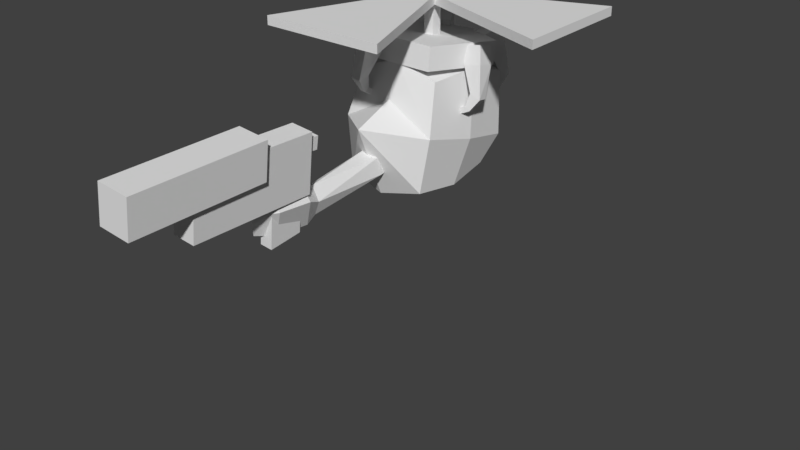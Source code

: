 # Source: headGun.blend  (saved by Blender 2.79.0; exported with 4.5.12 LTS)
import bpy
from mathutils import Matrix  # noqa: F401  (used for matrix-valued properties, if any)

bpy.ops.wm.read_factory_settings(use_empty=True)
scene = bpy.context.scene
scene.name = 'Scene'

# ---- collections
col_collection_1 = bpy.data.collections.new('Collection 1'); scene.collection.children.link(col_collection_1)

# ---- materials (node trees are filled in below, after node groups)
mat_material_002 = bpy.data.materials.new('Material.002')
mat_material_002.alpha_threshold = 0.0
mat_material_002.use_transparent_shadow = False
mat_material_002.roughness = 0.5

# ---- material node trees

# ---- world
world_world = bpy.data.worlds.new('World'); scene.world = world_world
world_world.color = (0.05088, 0.05088, 0.05088)
world_world.use_sun_shadow = False
world_world.sun_shadow_jitter_overblur = 0.0
world_world.cycles.sampling_method = 'MANUAL'

# ---- meshes
me_cylinder_001 = bpy.data.meshes.new('Cylinder.001')
me_cylinder_001.from_pydata([(6.94e-09, 0.9915, -0.3036), (7.13e-09, 1.012, 0.08286), (0.9511, 0.2827, -0.1215), (0.9511, 0.3368, 0.2423), (0.5878, -0.8275, -0.01599), (0.5878, -0.7734, 0.3478), (-0.5878, -0.8275, -0.01599), (-0.5878, -0.7734, 0.3478), (-0.9511, 0.2827, -0.1215), (-0.9511, 0.3368, 0.2423), (-0.09803, -0.06062, 0.2078), (-0.09803, -0.06062, 0.9029), (-0.09803, 0.1127, 0.2078), (-0.09803, 0.1127, 0.9029), (0.07528, -0.06062, 0.2078), (0.07528, -0.06062, 0.9029), (0.07528, 0.1127, 0.2078), (0.07528, 0.1127, 0.9029), (0.7924, -0.2312, -0.02146), (0.733, -0.1628, 0.2477), (0.7924, 0.04407, -0.09136), (0.733, 0.1124, 0.1778), (1.07, -0.2166, 0.03612), (1.011, -0.1482, 0.3053), (1.07, 0.05869, -0.03378), (1.011, 0.127, 0.2354), (0.9308, -0.1135, -0.4484), (0.9556, -0.2897, -0.4111), (1.099, -0.1042, -0.516), (1.124, -0.2804, -0.4787), (0.865, -0.2116, -0.6391), (0.8836, -0.3052, -0.6243), (0.9394, -0.2066, -0.7005), (0.958, -0.3002, -0.6856), (0.6874, -0.2261, -0.7118), (0.7079, -0.309, -0.707), (0.723, -0.2217, -0.7894), (0.7436, -0.3046, -0.7847), (0.5688, 0.7171, -0.1047), (0.5181, 0.6409, 0.1642), (0.3139, 0.8418, -0.1173), (0.2633, 0.7656, 0.1515), (0.6834, 0.9606, -0.01409), (0.6328, 0.8844, 0.2548), (0.4286, 1.085, -0.02674), (0.378, 1.009, 0.2421), (0.4666, 0.9691, -0.4806), (0.6394, 0.9128, -0.477), (0.522, 1.136, -0.5253), (0.6948, 1.08, -0.5217), (0.5001, 0.9065, -0.6934), (0.5935, 0.8823, -0.6957), (0.5196, 0.9866, -0.7436), (0.613, 0.9625, -0.7458), (0.4265, 0.7554, -0.7872), (0.51, 0.7393, -0.797), (0.4276, 0.8037, -0.8578), (0.5111, 0.7876, -0.8676), (-0.2495, 0.8386, -0.03687), (-0.2163, 0.7534, 0.232), (-0.4981, 0.702, -0.04951), (-0.465, 0.6168, 0.2193), (-0.3826, 1.073, 0.05373), (-0.3494, 0.9873, 0.3226), (-0.6312, 0.936, 0.04109), (-0.5981, 0.8507, 0.3099), (-0.5144, 0.9001, -0.4128), (-0.3689, 1.009, -0.4092), (-0.6192, 1.042, -0.4575), (-0.4737, 1.151, -0.4539), (-0.4439, 0.8915, -0.6256), (-0.3703, 0.954, -0.6278), (-0.4982, 0.9536, -0.6758), (-0.4246, 1.016, -0.678), (-0.3627, 0.7444, -0.7194), (-0.3015, 0.8033, -0.7292), (-0.4016, 0.7731, -0.79), (-0.3403, 0.832, -0.7997), (-0.4918, -0.8027, 0.1522), (-0.4522, -0.7202, 0.421), (-0.2221, -0.8908, 0.1395), (-0.1826, -0.8083, 0.4084), (-0.5715, -1.06, 0.2428), (-0.532, -0.9772, 0.5116), (-0.3019, -1.148, 0.2301), (-0.2623, -1.065, 0.499), (-0.3556, -1.038, -0.2238), (-0.5346, -1.006, -0.2201), (-0.3873, -1.211, -0.2685), (-0.5662, -1.18, -0.2648), (-0.3975, -0.9807, -0.4366), (-0.4934, -0.9697, -0.4388), (-0.4057, -1.063, -0.4868), (-0.5016, -1.052, -0.489), (-0.3456, -0.8209, -0.5304), (-0.4305, -0.8165, -0.5401), (-0.34, -0.8689, -0.601), (-0.4249, -0.8645, -0.6107)], [], [(0, 1, 3, 2), (2, 3, 5, 4), (4, 5, 7, 6), (3, 1, 9, 7, 5), (6, 7, 9, 8), (8, 9, 1, 0), (0, 2, 4, 6, 8), (10, 11, 13, 12), (12, 13, 17, 16), (16, 17, 15, 14), (14, 15, 11, 10), (17, 13, 11, 15), (18, 19, 21, 20), (20, 21, 25, 24), (24, 25, 23, 22), (22, 23, 19, 18), (22, 18, 27, 29), (25, 21, 19, 23), (29, 27, 31, 33), (20, 24, 28, 26), (18, 20, 26, 27), (24, 22, 29, 28), (30, 32, 36, 34), (26, 28, 32, 30), (28, 29, 33, 32), (27, 26, 30, 31), (34, 36, 37, 35), (32, 33, 37, 36), (31, 30, 34, 35), (33, 31, 35, 37), (38, 39, 41, 40), (40, 41, 45, 44), (44, 45, 43, 42), (42, 43, 39, 38), (42, 38, 47, 49), (45, 41, 39, 43), (49, 47, 51, 53), (40, 44, 48, 46), (38, 40, 46, 47), (44, 42, 49, 48), (50, 52, 56, 54), (46, 48, 52, 50), (48, 49, 53, 52), (47, 46, 50, 51), (54, 56, 57, 55), (52, 53, 57, 56), (51, 50, 54, 55), (53, 51, 55, 57), (58, 59, 61, 60), (60, 61, 65, 64), (64, 65, 63, 62), (62, 63, 59, 58), (62, 58, 67, 69), (65, 61, 59, 63), (69, 67, 71, 73), (60, 64, 68, 66), (58, 60, 66, 67), (64, 62, 69, 68), (70, 72, 76, 74), (66, 68, 72, 70), (68, 69, 73, 72), (67, 66, 70, 71), (74, 76, 77, 75), (72, 73, 77, 76), (71, 70, 74, 75), (73, 71, 75, 77), (78, 79, 81, 80), (80, 81, 85, 84), (84, 85, 83, 82), (82, 83, 79, 78), (82, 78, 87, 89), (85, 81, 79, 83), (89, 87, 91, 93), (80, 84, 88, 86), (78, 80, 86, 87), (84, 82, 89, 88), (90, 92, 96, 94), (86, 88, 92, 90), (88, 89, 93, 92), (87, 86, 90, 91), (94, 96, 97, 95), (92, 93, 97, 96), (91, 90, 94, 95), (93, 91, 95, 97)])
_uv = me_cylinder_001.uv_layers.new(name='UVMap')
_uv.uv.foreach_set('vector', [0.1088, 0.9891, 0.1089, 0.9397, 0.2702, 0.9397, 0.2702, 0.9891, 0.1088, 0.9891, 0.1089, 0.9397, 0.2702, 0.9397, 0.2702, 0.9891, 0.1088, 0.9891, 0.1089, 0.9397, 0.2702, 0.9397, 0.2702, 0.9891, 0.007661, 0.9411, 0.05537, 0.9083, 0.09982, 0.9416, 0.08011, 0.995, 0.02315, 0.9947, 0.2702, 0.9397, 0.2702, 0.9891, 0.1088, 0.9891, 0.1089, 0.9397, 0.1088, 0.9891, 0.1089, 0.9397, 0.2702, 0.9397, 0.2702, 0.9891, 0.05537, 0.9083, 0.09982, 0.9416, 0.08011, 0.995, 0.02315, 0.9947, 0.007661, 0.9411, 0.09357, 0.9102, 0.168, 0.9102, 0.168, 0.9281, 0.09353, 0.9281, 0.168, 0.9281, 0.09475, 0.9281, 0.09483, 0.9102, 0.168, 0.9102, 0.09326, 0.9102, 0.168, 0.9102, 0.1677, 0.9273, 0.093, 0.9273, 0.09357, 0.9102, 0.1681, 0.9102, 0.1681, 0.9281, 0.09362, 0.9281, 0.1816, 0.9086, 0.2002, 0.9086, 0.2004, 0.9264, 0.1818, 0.9264, 0.9917, 0.941, 0.9917, 0.9885, 0.9452, 0.9885, 0.9452, 0.941, 0.9452, 0.941, 0.9452, 0.9885, 0.9909, 0.9877, 0.9917, 0.941, 0.9917, 0.941, 0.9917, 0.9885, 0.9452, 0.9885, 0.9452, 0.941, 0.9917, 0.941, 0.9911, 0.9879, 0.9452, 0.9885, 0.9452, 0.941, 0.9917, 0.941, 0.9452, 0.941, 0.9452, 0.8558, 0.9917, 0.8558, 0.8767, 0.9378, 0.9222, 0.9386, 0.9222, 0.986, 0.8767, 0.9851, 0.9917, 0.8558, 0.9452, 0.8558, 0.9452, 0.8122, 0.9917, 0.8122, 0.9452, 0.941, 0.9917, 0.941, 0.9917, 0.8558, 0.9452, 0.8558, 0.9917, 0.941, 0.9452, 0.941, 0.9452, 0.8558, 0.9917, 0.8558, 0.9917, 0.941, 0.9452, 0.941, 0.9452, 0.8558, 0.9917, 0.8558, 0.9452, 0.8122, 0.9917, 0.8122, 0.9917, 0.7767, 0.9452, 0.7766, 0.9452, 0.8558, 0.9917, 0.8558, 0.9917, 0.8122, 0.9452, 0.8122, 0.9917, 0.8558, 0.9452, 0.8558, 0.9452, 0.8122, 0.9917, 0.8122, 0.9917, 0.8558, 0.9452, 0.8558, 0.9452, 0.8122, 0.9917, 0.8122, 0.8767, 0.9378, 0.9222, 0.9386, 0.9222, 0.986, 0.8767, 0.9851, 0.9917, 0.8122, 0.9452, 0.8122, 0.9452, 0.7766, 0.9917, 0.7767, 0.9917, 0.8122, 0.9452, 0.8122, 0.9452, 0.7766, 0.9917, 0.7767, 0.9917, 0.8122, 0.9452, 0.8122, 0.9452, 0.7766, 0.9917, 0.7767, 0.9917, 0.941, 0.9917, 0.9885, 0.9452, 0.9885, 0.9452, 0.941, 0.9452, 0.941, 0.9452, 0.9885, 0.9909, 0.9877, 0.9917, 0.941, 0.9917, 0.941, 0.9917, 0.9885, 0.9452, 0.9885, 0.9452, 0.941, 0.9917, 0.941, 0.9911, 0.9879, 0.9452, 0.9885, 0.9452, 0.941, 0.9917, 0.941, 0.9452, 0.941, 0.9452, 0.8558, 0.9917, 0.8558, 0.8767, 0.9378, 0.9222, 0.9386, 0.9222, 0.986, 0.8767, 0.9851, 0.9917, 0.8558, 0.9452, 0.8558, 0.9452, 0.8122, 0.9917, 0.8122, 0.9452, 0.941, 0.9917, 0.941, 0.9917, 0.8558, 0.9452, 0.8558, 0.9917, 0.941, 0.9452, 0.941, 0.9452, 0.8558, 0.9917, 0.8558, 0.9917, 0.941, 0.9452, 0.941, 0.9452, 0.8558, 0.9917, 0.8558, 0.9452, 0.8122, 0.9917, 0.8122, 0.9917, 0.7767, 0.9452, 0.7766, 0.9452, 0.8558, 0.9917, 0.8558, 0.9917, 0.8122, 0.9452, 0.8122, 0.9917, 0.8558, 0.9452, 0.8558, 0.9452, 0.8122, 0.9917, 0.8122, 0.9917, 0.8558, 0.9452, 0.8558, 0.9452, 0.8122, 0.9917, 0.8122, 0.8767, 0.9378, 0.9222, 0.9386, 0.9222, 0.986, 0.8767, 0.9851, 0.9917, 0.8122, 0.9452, 0.8122, 0.9452, 0.7766, 0.9917, 0.7767, 0.9917, 0.8122, 0.9452, 0.8122, 0.9452, 0.7766, 0.9917, 0.7767, 0.9917, 0.8122, 0.9452, 0.8122, 0.9452, 0.7766, 0.9917, 0.7767, 0.9917, 0.941, 0.9917, 0.9885, 0.9452, 0.9885, 0.9452, 0.941, 0.9452, 0.941, 0.9452, 0.9885, 0.9909, 0.9877, 0.9917, 0.941, 0.9917, 0.941, 0.9917, 0.9885, 0.9452, 0.9885, 0.9452, 0.941, 0.9917, 0.941, 0.9911, 0.9879, 0.9452, 0.9885, 0.9452, 0.941, 0.9917, 0.941, 0.9452, 0.941, 0.9452, 0.8558, 0.9917, 0.8558, 0.8767, 0.9378, 0.9222, 0.9386, 0.9222, 0.986, 0.8767, 0.9851, 0.9917, 0.8558, 0.9452, 0.8558, 0.9452, 0.8122, 0.9917, 0.8122, 0.9452, 0.941, 0.9917, 0.941, 0.9917, 0.8558, 0.9452, 0.8558, 0.9917, 0.941, 0.9452, 0.941, 0.9452, 0.8558, 0.9917, 0.8558, 0.9917, 0.941, 0.9452, 0.941, 0.9452, 0.8558, 0.9917, 0.8558, 0.9452, 0.8122, 0.9917, 0.8122, 0.9917, 0.7767, 0.9452, 0.7766, 0.9452, 0.8558, 0.9917, 0.8558, 0.9917, 0.8122, 0.9452, 0.8122, 0.9917, 0.8558, 0.9452, 0.8558, 0.9452, 0.8122, 0.9917, 0.8122, 0.9917, 0.8558, 0.9452, 0.8558, 0.9452, 0.8122, 0.9917, 0.8122, 0.8767, 0.9378, 0.9222, 0.9386, 0.9222, 0.986, 0.8767, 0.9851, 0.9917, 0.8122, 0.9452, 0.8122, 0.9452, 0.7766, 0.9917, 0.7767, 0.9917, 0.8122, 0.9452, 0.8122, 0.9452, 0.7766, 0.9917, 0.7767, 0.9917, 0.8122, 0.9452, 0.8122, 0.9452, 0.7766, 0.9917, 0.7767, 0.9917, 0.941, 0.9917, 0.9885, 0.9452, 0.9885, 0.9452, 0.941, 0.9452, 0.941, 0.9452, 0.9885, 0.9909, 0.9877, 0.9917, 0.941, 0.9917, 0.941, 0.9917, 0.9885, 0.9452, 0.9885, 0.9452, 0.941, 0.9917, 0.941, 0.9911, 0.9879, 0.9452, 0.9885, 0.9452, 0.941, 0.9917, 0.941, 0.9452, 0.941, 0.9452, 0.8558, 0.9917, 0.8558, 0.8767, 0.9378, 0.9222, 0.9386, 0.9222, 0.986, 0.8767, 0.9851, 0.9917, 0.8558, 0.9452, 0.8558, 0.9452, 0.8122, 0.9917, 0.8122, 0.9452, 0.941, 0.9917, 0.941, 0.9917, 0.8558, 0.9452, 0.8558, 0.9917, 0.941, 0.9452, 0.941, 0.9452, 0.8558, 0.9917, 0.8558, 0.9917, 0.941, 0.9452, 0.941, 0.9452, 0.8558, 0.9917, 0.8558, 0.9452, 0.8122, 0.9917, 0.8122, 0.9917, 0.7767, 0.9452, 0.7766, 0.9452, 0.8558, 0.9917, 0.8558, 0.9917, 0.8122, 0.9452, 0.8122, 0.9917, 0.8558, 0.9452, 0.8558, 0.9452, 0.8122, 0.9917, 0.8122, 0.9917, 0.8558, 0.9452, 0.8558, 0.9452, 0.8122, 0.9917, 0.8122, 0.8767, 0.9378, 0.9222, 0.9386, 0.9222, 0.986, 0.8767, 0.9851, 0.9917, 0.8122, 0.9452, 0.8122, 0.9452, 0.7766, 0.9917, 0.7767, 0.9917, 0.8122, 0.9452, 0.8122, 0.9452, 0.7766, 0.9917, 0.7767, 0.9917, 0.8122, 0.9452, 0.8122, 0.9452, 0.7766, 0.9917, 0.7767])
me_cylinder_001.materials.append(mat_material_002)
me_cylinder_001.use_remesh_preserve_volume = False
me_cylinder_001.use_remesh_preserve_attributes = False
me_cylinder_001.use_mirror_vertex_groups = False
me_cylinder_001.update()
me_cylinder = bpy.data.meshes.new('Cylinder')
me_cylinder.from_pydata([(0.141, 0.141, 0.07316), (0.141, 0.141, -0.07316), (0.141, -0.141, 0.07316), (0.141, -0.141, -0.07316), (-0.141, 0.141, 0.07316), (-0.141, 0.141, -0.07316), (-0.141, -0.141, 0.07316), (-0.141, -0.141, -0.07316), (1.002, -2.427, 0.06951), (-1.002, -2.427, 0.06951), (-1.002, -2.427, -0.06951), (1.002, -2.427, -0.06951), (-2.427, 1.002, 0.06951), (-2.427, 1.002, -0.06951), (-2.427, -1.002, 0.06951), (-2.427, -1.002, -0.06951), (1.002, 2.427, 0.06951), (1.002, 2.427, -0.06951), (-1.002, 2.427, 0.06951), (-1.002, 2.427, -0.06951), (2.427, -1.002, 0.06951), (2.427, -1.002, -0.06951), (2.427, 1.002, 0.06951), (2.427, 1.002, -0.06951)], [], [(0, 4, 6, 2), (5, 1, 3, 7), (3, 2, 8, 11), (3, 1, 23, 21), (1, 5, 19, 17), (5, 7, 15, 13), (11, 8, 9, 10), (2, 6, 9, 8), (7, 3, 11, 10), (6, 7, 10, 9), (15, 14, 12, 13), (6, 4, 12, 14), (7, 6, 14, 15), (4, 5, 13, 12), (19, 18, 16, 17), (0, 1, 17, 16), (5, 4, 18, 19), (4, 0, 16, 18), (23, 22, 20, 21), (2, 3, 21, 20), (1, 0, 22, 23), (0, 2, 20, 22)])
_uv = me_cylinder.uv_layers.new(name='UVMap')
_uv.uv.foreach_set('vector', [0.202, 0.8712, 0.2019, 0.8944, 0.1787, 0.8943, 0.1788, 0.8711, 0.2019, 0.8944, 0.202, 0.8712, 0.1788, 0.8711, 0.1787, 0.8943, 0.8415, 0.005079, 0.8415, 0.01477, 0.8985, 0.01453, 0.8985, 0.005321, 0.202, 0.8712, 0.2019, 0.8944, 0.3898, 0.8944, 0.3897, 0.871, 0.202, 0.8712, 0.2019, 0.8944, 0.3898, 0.8944, 0.3897, 0.871, 0.202, 0.8712, 0.2019, 0.8944, 0.3898, 0.8944, 0.3897, 0.871, 0.8985, 0.005321, 0.8985, 0.01453, 0.7658, 0.01453, 0.7658, 0.005321, 0.2019, 0.8944, 0.202, 0.8712, 0.3897, 0.871, 0.3898, 0.8944, 0.202, 0.8712, 0.2019, 0.8944, 0.3898, 0.8944, 0.3897, 0.871, 0.8228, 0.01477, 0.8228, 0.005079, 0.7658, 0.005321, 0.7658, 0.01453, 0.6714, 0.005321, 0.6714, 0.01453, 0.6714, 0.01453, 0.6714, 0.005321, 0.2019, 0.8944, 0.202, 0.8712, 0.3897, 0.871, 0.3898, 0.8944, 0.8228, 0.005079, 0.8228, 0.01477, 0.6714, 0.01453, 0.6714, 0.005321, 0.8228, 0.01477, 0.8228, 0.005079, 0.6714, 0.005321, 0.6714, 0.01453, 0.7658, 0.005321, 0.7658, 0.01453, 0.8985, 0.01453, 0.8985, 0.005321, 0.8415, 0.01477, 0.8415, 0.005079, 0.8985, 0.005321, 0.8985, 0.01453, 0.8228, 0.005079, 0.8228, 0.01477, 0.7658, 0.01453, 0.7658, 0.005321, 0.2019, 0.8944, 0.202, 0.8712, 0.3897, 0.871, 0.3898, 0.8944, 0.9929, 0.005321, 0.9929, 0.01453, 0.9929, 0.01453, 0.9929, 0.005321, 0.8415, 0.01477, 0.8415, 0.005079, 0.9929, 0.005321, 0.9929, 0.01453, 0.8415, 0.005079, 0.8415, 0.01477, 0.9929, 0.01453, 0.9929, 0.005321, 0.2019, 0.8944, 0.202, 0.8712, 0.3897, 0.871, 0.3898, 0.8944])
me_cylinder.materials.append(mat_material_002)
me_cylinder.use_remesh_preserve_volume = False
me_cylinder.use_remesh_preserve_attributes = False
me_cylinder.use_mirror_vertex_groups = False
me_cylinder.update()
me_cube_002 = bpy.data.meshes.new('Cube.002')
me_cube_002.from_pydata([(-0.1345, -1.186, -0.4795), (-0.03992, -1.167, 0.4898), (-0.1396, 0.8908, -0.5317), (-0.04713, 0.8938, 0.4159), (0.2352, -1.186, -0.5156), (0.3297, -1.167, 0.4537), (0.2301, 0.8908, -0.5678), (0.3225, 0.8938, 0.3798), (-0.122, 0.2546, -1.201), (-0.05255, 0.2485, -0.4897), (-0.1165, 0.8049, -1.146), (-0.04711, 0.7988, -0.4339), (0.08417, 0.2546, -1.222), (0.1536, 0.2485, -0.5098), (0.08961, 0.8049, -1.166), (0.1591, 0.7988, -0.454), (0.02037, 0.8598, 0.07322), (0.04065, 0.8706, 0.281), (0.01932, 1.069, 0.06246), (0.0396, 1.079, 0.2702), (0.2284, 0.8598, 0.05292), (0.2487, 0.8706, 0.2607), (0.2274, 1.069, 0.04216), (0.2477, 1.079, 0.2499), (-0.1493, -2.227, 0.04561), (-0.09044, -2.215, 0.6487), (-0.1504, -0.02197, 0.03392), (-0.09158, -0.01036, 0.637), (0.3712, -2.227, -0.005177), (0.43, -2.215, 0.5979), (0.3701, -0.02197, -0.01686), (0.4289, -0.01036, 0.5863), (-0.656, 4.702, 0.3004), (0.8104, 4.54, -0.6674), (0.8104, 2.802, -0.2241), (0.01214, 4.637, -0.7012), (0.01214, 2.146, -0.06557), (0.01214, 4.326, -1.248), (0.01214, 4.843, 0.4734), (0.01214, 2.63, -1.245), (0.01214, 3.022, 0.7507), (0.6816, 4.702, 0.3004), (0.6748, 4.272, -1.112), (0.6816, 3.069, 0.5491), (0.6748, 2.751, -1.109), (0.1516, 1.142, -0.7987), (0.0469, 1.166, -1.04), (0.156, 2.496, -0.5473), (0.1648, 2.42, -0.5353), (0.1964, 2.549, -0.8057), (0.2075, 2.42, -0.8136), (-0.04204, 2.573, -0.9232), (-0.04405, 2.42, -0.9402), (-0.2299, 2.535, -0.7375), (-0.2422, 2.42, -0.7401), (-0.1075, 2.487, -0.5051), (-0.1131, 2.42, -0.4898), (-0.1398, 1.184, -0.9714), (-0.1504, 1.171, -0.6876), (0.02968, 1.145, -0.5809), (0.2422, 0.8882, -0.6812), (0.03298, 0.8405, -0.3106), (-0.2757, 0.9118, -0.4853), (-0.2583, 1.004, -1.007), (0.06179, 0.989, -1.128), (0.2076, 0.3326, -0.6479), (-0.001637, 0.2849, -0.2774), (-0.3103, 0.3562, -0.452), (-0.2929, 0.4479, -0.9738), (0.02717, 0.4334, -1.095), (0.0215, -0.02398, -0.6246), (-0.09181, 0.1032, -1.005), (0.9028, 3.668, -0.4541), (0.01214, 3.933, 0.6744), (0.01214, 3.478, -1.36), (0.7592, 3.909, 0.5791), (0.7516, 3.491, -1.195), (-0.7849, 2.802, -0.2241), (-0.7849, 4.54, -0.6674), (0.01214, 2.837, 0.2009), (-0.6493, 4.272, -1.112), (-0.656, 3.069, 0.5491), (-0.6493, 2.751, -1.109), (-0.8773, 3.668, -0.4541), (-0.7336, 3.909, 0.5791), (-0.7261, 3.491, -1.195)], [], [(0, 1, 3, 2), (2, 3, 7, 6), (6, 7, 5, 4), (4, 5, 1, 0), (2, 6, 4, 0), (7, 3, 1, 5), (8, 9, 11, 10), (10, 11, 15, 14), (14, 15, 13, 12), (12, 13, 9, 8), (10, 14, 12, 8), (16, 17, 19, 18), (18, 19, 23, 22), (22, 23, 21, 20), (20, 21, 17, 16), (18, 22, 20, 16), (23, 19, 17, 21), (24, 25, 27, 26), (26, 27, 31, 30), (30, 31, 29, 28), (28, 29, 25, 24), (26, 30, 28, 24), (31, 27, 25, 29), (44, 34, 36, 39), (83, 77, 81, 84), (80, 85, 83, 78), (76, 72, 34, 44), (37, 35, 33, 42), (74, 39, 82, 85), (75, 73, 40, 43), (82, 39, 36, 77), (34, 43, 40, 79), (35, 78, 32, 38), (46, 45, 60, 64), (54, 52, 57, 58), (47, 48, 50, 49), (45, 59, 61, 60), (50, 48, 45, 46), (49, 50, 52, 51), (59, 58, 62, 61), (52, 50, 46, 57), (51, 52, 54, 53), (56, 54, 58, 59), (48, 56, 59, 45), (53, 54, 56, 55), (57, 46, 64, 63), (63, 64, 69, 68), (55, 56, 48, 47), (58, 57, 63, 62), (69, 65, 70, 71), (61, 62, 67, 66), (64, 60, 65, 69), (62, 63, 68, 67), (60, 61, 66, 65), (67, 68, 71, 70), (65, 66, 70), (68, 69, 71), (66, 67, 70), (85, 82, 77, 83), (74, 76, 44, 39), (79, 77, 36), (72, 75, 43, 34), (35, 38, 41, 33), (77, 79, 40, 81), (78, 83, 84, 32), (33, 41, 75, 72), (37, 42, 76, 74), (84, 81, 40, 73), (37, 80, 78, 35), (41, 38, 73, 75), (32, 84, 73, 38), (42, 33, 72, 76), (37, 74, 85, 80), (79, 36, 34)])
_uv = me_cube_002.uv_layers.new(name='UVMap')
_uv.uv.foreach_set('vector', [0.4347, 0.7603, 0.434, 0.9502, 0.8399, 0.9499, 0.8397, 0.7595, 0.3352, 0.4605, 0.3287, 0.5042, 0.3287, 0.5042, 0.3352, 0.4605, 0.8397, 0.7595, 0.8399, 0.9499, 0.434, 0.9502, 0.4347, 0.7603, 0.39, 0.4685, 0.39, 0.4883, 0.3787, 0.4883, 0.3787, 0.4685, 0.3787, 0.455, 0.39, 0.455, 0.39, 0.4685, 0.3787, 0.4685, 0.39, 0.5018, 0.3787, 0.5018, 0.3787, 0.4883, 0.39, 0.4883, 0.8558, 0.6166, 0.8557, 0.7552, 0.9636, 0.7539, 0.9636, 0.6152, 0.344, 0.4891, 0.344, 0.5037, 0.3377, 0.5037, 0.3377, 0.4891, 0.9636, 0.6152, 0.9636, 0.7539, 0.8557, 0.7552, 0.8558, 0.6166, 0.3377, 0.4854, 0.3377, 0.4708, 0.344, 0.4708, 0.344, 0.4854, 0.344, 0.4891, 0.3377, 0.4891, 0.3377, 0.4854, 0.344, 0.4854, 0.8782, 0.785, 0.8783, 0.8257, 0.9191, 0.8257, 0.919, 0.7849, 0.344, 0.4765, 0.344, 0.4722, 0.3504, 0.4722, 0.3504, 0.4765, 0.919, 0.7849, 0.9191, 0.8257, 0.8783, 0.8257, 0.8782, 0.785, 0.3289, 0.4611, 0.3274, 0.4878, 0.3274, 0.4878, 0.3289, 0.4611, 0.344, 0.4765, 0.3504, 0.4765, 0.3504, 0.4778, 0.344, 0.4778, 0.3504, 0.4722, 0.344, 0.4722, 0.344, 0.4708, 0.3504, 0.4708, 0.8537, 0.4719, 0.9719, 0.47, 0.9711, 0.04017, 0.853, 0.04201, 0.352, 0.455, 0.3644, 0.455, 0.3644, 0.4708, 0.352, 0.4708, 0.853, 0.04201, 0.9711, 0.04017, 0.9719, 0.47, 0.8537, 0.4719, 0.8576, 0.5065, 0.9668, 0.5065, 0.9668, 0.6007, 0.8576, 0.6007, 0.352, 0.455, 0.352, 0.4708, 0.3377, 0.4708, 0.3377, 0.455, 0.3644, 0.4708, 0.3644, 0.455, 0.3787, 0.455, 0.3787, 0.4708, 0.2845, 0.0946, 0.3372, 0.3255, 0.02578, 0.3674, 0.02576, 0.06038, 0.4534, 0.2365, 0.3645, 0.2645, 0.3841, 0.3502, 0.4631, 0.3347, 0.5347, 0.1631, 0.4576, 0.1664, 0.4534, 0.2365, 0.533, 0.2131, 0.4574, 0.1664, 0.4532, 0.2365, 0.3643, 0.2644, 0.3754, 0.1651, 0.6421, 0.1291, 0.653, 0.191, 0.5329, 0.2131, 0.5345, 0.1631, 0.4679, 0.05025, 0.3815, 0.05308, 0.3756, 0.1651, 0.4576, 0.1664, 0.4629, 0.3347, 0.5013, 0.4362, 0.4186, 0.4524, 0.3839, 0.3502, 0.2845, 0.0946, 0.02576, 0.06038, 0.02578, 0.3674, 0.3372, 0.3255, 0.3372, 0.3255, 0.2871, 0.5278, 0.02848, 0.5818, 0.02756, 0.438, 0.653, 0.191, 0.533, 0.2131, 0.547, 0.3145, 0.663, 0.3261, 0.3529, 0.692, 0.3353, 0.6469, 0.4023, 0.6029, 0.3931, 0.6785, 0.75, 0.6325, 0.6803, 0.6142, 0.7101, 0.4464, 0.7611, 0.3921, 0.009348, 0.7232, 0.09488, 0.6961, 0.105, 0.7391, 0.00893, 0.7771, 0.3353, 0.6469, 0.2978, 0.606, 0.4467, 0.5064, 0.4023, 0.6029, 0.105, 0.7391, 0.09488, 0.6961, 0.3353, 0.6469, 0.3529, 0.692, 0.00893, 0.7771, 0.105, 0.7391, 0.1546, 0.7999, 0.05385, 0.8399, 0.8128, 0.3754, 0.7611, 0.3921, 0.7583, 0.2645, 0.8233, 0.2115, 0.1546, 0.7999, 0.105, 0.7391, 0.3529, 0.692, 0.3533, 0.7436, 0.6797, 0.7079, 0.6803, 0.6142, 0.75, 0.6325, 0.7498, 0.7195, 0.8051, 0.619, 0.75, 0.6325, 0.7611, 0.3921, 0.8128, 0.3754, 0.09488, 0.6961, 0.148, 0.602, 0.2978, 0.606, 0.3353, 0.6469, 0.7498, 0.7195, 0.75, 0.6325, 0.8051, 0.619, 0.8065, 0.7064, 0.3533, 0.7436, 0.3529, 0.692, 0.3931, 0.6785, 0.4421, 0.746, 0.4421, 0.746, 0.3931, 0.6785, 0.4884, 0.6427, 0.5888, 0.6954, 0.05717, 0.631, 0.148, 0.602, 0.09488, 0.6961, 0.009348, 0.7232, 0.7611, 0.3921, 0.7101, 0.4464, 0.6962, 0.3789, 0.7583, 0.2645, 0.4884, 0.6427, 0.4883, 0.5703, 0.674, 0.5045, 0.5976, 0.623, 0.8233, 0.2115, 0.7583, 0.2645, 0.7516, 0.2072, 0.8078, 0.1185, 0.3931, 0.6785, 0.4023, 0.6029, 0.4883, 0.5703, 0.4884, 0.6427, 0.7583, 0.2645, 0.6962, 0.3789, 0.6882, 0.2774, 0.7516, 0.2072, 0.4023, 0.6029, 0.4467, 0.5064, 0.5907, 0.4511, 0.4883, 0.5703, 0.7516, 0.2072, 0.6882, 0.2774, 0.6819, 0.1524, 0.7503, 0.04676, 0.4883, 0.5703, 0.5907, 0.4511, 0.674, 0.5045, 0.5888, 0.6954, 0.4884, 0.6427, 0.5976, 0.623, 0.8078, 0.1185, 0.7516, 0.2072, 0.7503, 0.04676, 0.4576, 0.1664, 0.3756, 0.1651, 0.3645, 0.2645, 0.4534, 0.2365, 0.4677, 0.05006, 0.4574, 0.1664, 0.3754, 0.1651, 0.3813, 0.05288, 0.02756, 0.438, 0.3372, 0.3255, 0.02578, 0.3674, 0.4532, 0.2365, 0.4629, 0.3347, 0.3839, 0.3502, 0.3643, 0.2644, 0.653, 0.191, 0.663, 0.3261, 0.5467, 0.3145, 0.5329, 0.2131, 0.3372, 0.3255, 0.02756, 0.438, 0.02848, 0.5818, 0.2871, 0.5278, 0.533, 0.2131, 0.4534, 0.2365, 0.4631, 0.3347, 0.547, 0.3145, 0.5329, 0.2131, 0.5467, 0.3145, 0.4629, 0.3347, 0.4532, 0.2365, 0.5486, 0.05176, 0.5345, 0.1631, 0.4574, 0.1664, 0.4677, 0.05006, 0.4631, 0.3347, 0.3841, 0.3502, 0.4188, 0.4522, 0.5015, 0.436, 0.6421, 0.1291, 0.5347, 0.1631, 0.533, 0.2131, 0.653, 0.191, 0.5467, 0.3145, 0.5846, 0.4173, 0.5013, 0.4362, 0.4629, 0.3347, 0.547, 0.3145, 0.4631, 0.3347, 0.5015, 0.436, 0.5848, 0.4171, 0.5345, 0.1631, 0.5329, 0.2131, 0.4532, 0.2365, 0.4574, 0.1664, 0.5487, 0.05195, 0.4679, 0.05025, 0.4576, 0.1664, 0.5347, 0.1631, 0.02756, 0.438, 0.02578, 0.3674, 0.3372, 0.3255])
me_cube_002.materials.append(mat_material_002)
me_cube_002.use_remesh_preserve_volume = False
me_cube_002.use_remesh_preserve_attributes = False
me_cube_002.use_mirror_vertex_groups = False
me_cube_002.update()
arm_armature = bpy.data.armatures.new('Armature')  # bones are not reproduced

# ---- objects
ob_mechanism = bpy.data.objects.new('mechanism', me_cylinder_001)
ob_helicopter = bpy.data.objects.new('helicopter', me_cylinder)
ob_armature = bpy.data.objects.new('Armature', arm_armature)
ob_flyinghead = bpy.data.objects.new('flyingHead', me_cube_002)

# ---- transforms, parenting, visibility, modifiers, constraints
ob_mechanism.location = (0.0, 0.2496, 1.034)
ob_mechanism.lineart.crease_threshold = 0.0
ob_helicopter.location = (0.0, 0.2767, 1.838)
ob_helicopter.lineart.crease_threshold = 0.0
ob_armature.location = (0.0, 0.0, 0.0)
ob_armature.show_in_front = True
ob_armature.lineart.crease_threshold = 0.0
ob_flyinghead.parent = ob_armature
ob_flyinghead.location = (-0.01214, -3.579, 0.3071)
ob_flyinghead.lineart.crease_threshold = 0.0
_vg = ob_flyinghead.vertex_groups.new(name='Bone')
_vg.add([32, 33, 34, 35, 36, 37, 38, 39, 40, 41, 42, 43, 44, 47, 49, 51, 53, 55, 72, 73, 74, 75, 76, 77, 78, 79, 80, 81, 82, 83, 84, 85], 1.0, 'REPLACE')
_vg = ob_flyinghead.vertex_groups.new(name='Bone.001')
_vg.add([45, 46, 48, 50, 52, 54, 56, 57, 58, 59], 1.0, 'REPLACE')
_vg = ob_flyinghead.vertex_groups.new(name='Bone.002')
_vg.add([0, 1, 2, 3, 4, 5, 6, 7, 8, 9, 10, 11, 12, 13, 14, 15, 16, 17, 18, 19, 20, 21, 22, 23, 24, 25, 26, 27, 28, 29, 30, 31, 60, 61, 62, 63, 64, 65, 66, 67, 68, 69, 70, 71], 1.0, 'REPLACE')
_m = ob_flyinghead.modifiers.new('Armature', 'ARMATURE')
_m.object = ob_armature

# ---- collection membership
col_collection_1.objects.link(ob_mechanism)
col_collection_1.objects.link(ob_helicopter)
col_collection_1.objects.link(ob_armature)
col_collection_1.objects.link(ob_flyinghead)

# ---- scene / render settings (as saved in the file)
scene.frame_start = 0; scene.frame_end = 140; scene.frame_set(0)
scene.render.engine = 'BLENDER_EEVEE_NEXT'
scene.render.resolution_percentage = 50
scene.render.fps = 60
scene.render.dither_intensity = 0.0
scene.cycles.use_denoising = False
scene.cycles.samples = 128
scene.cycles.sampling_pattern = 'TABULATED_SOBOL'
scene.cycles.use_adaptive_sampling = False
scene.cycles.use_light_tree = False
scene.cycles.blur_glossy = 0.0
scene.cycles.sample_clamp_indirect = 0.0
scene.view_settings.view_transform = 'Standard'
bpy.context.view_layer.update()

# ---- added for rendering (the .blend has no active camera and no usable light): camera, sun
cam_auto = bpy.data.cameras.new('AutoCamera')
cam_auto.lens = 50.0
cam_auto.sensor_width = 36.0
cam_auto.clip_end = 1000.0
ob_auto_camera = bpy.data.objects.new('AutoCamera', cam_auto)
scene.collection.objects.link(ob_auto_camera)
ob_auto_camera.location = (9.9817, -12.4703, 6.31691)
ob_auto_camera.rotation_euler = (1.09748, -7.21219e-08, 0.694738)
scene.camera = ob_auto_camera
light_auto_sun = bpy.data.lights.new('AutoSun', 'SUN')
light_auto_sun.energy = 3.0
light_auto_sun.angle = 0.0523599
ob_auto_sun = bpy.data.objects.new('AutoSun', light_auto_sun)
scene.collection.objects.link(ob_auto_sun)
ob_auto_sun.rotation_euler = (0.872665, 0.174533, 0.523599)
bpy.context.view_layer.update()
